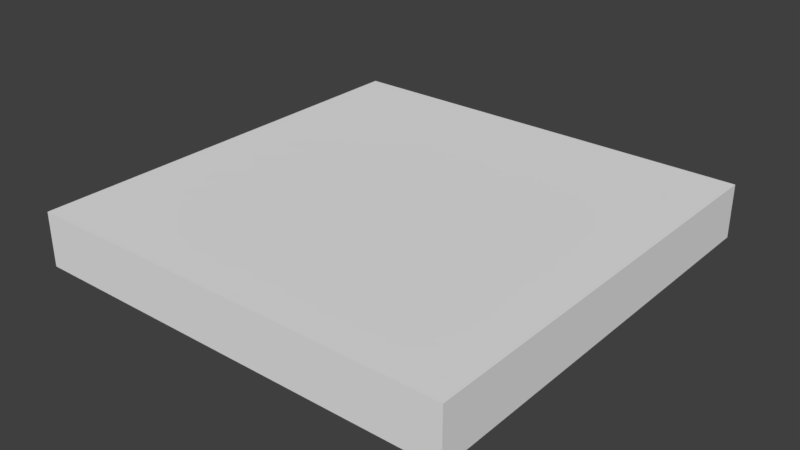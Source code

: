 # Source: Rectangle.blend  (saved by Blender 2.78.0; exported with 4.5.12 LTS)
import bpy
from mathutils import Matrix  # noqa: F401  (used for matrix-valued properties, if any)

bpy.ops.wm.read_factory_settings(use_empty=True)
scene = bpy.context.scene
scene.name = 'Scene'

# ---- collections
col_collection_1 = bpy.data.collections.new('Collection 1'); scene.collection.children.link(col_collection_1)

# ---- world
world_world_001 = bpy.data.worlds.new('World.001'); scene.world = world_world_001
world_world_001.use_nodes = True; world_world_001.node_tree.nodes.clear()
_N = world_world_001.node_tree.nodes; _L = world_world_001.node_tree.links
n0 = _N.new('ShaderNodeOutputWorld'); n0.name = 'World Output'; n0.location = (300, 300)
n1 = _N.new('ShaderNodeBackground'); n1.name = 'Background'; n1.location = (10, 300)
n1.inputs[0].default_value = (0.05, 0.05, 0.05, 1.0)
_L.new(n1.outputs[0], n0.inputs[0])
n0.is_active_output = True
world_world_001.use_sun_shadow = False
world_world_001.sun_shadow_jitter_overblur = 0.0
world_world_001.cycles.sampling_method = 'MANUAL'

# ---- meshes
me_rectangle = bpy.data.meshes.new('Rectangle')
me_rectangle.from_pydata([(-1.0, -1.0, 0.0), (1.0, -1.0, 0.0), (-1.0, 1.0, 0.0), (1.0, 1.0, 0.0), (-1.0, -1.0, 0.0), (1.0, -1.0, 0.0), (-1.0, 1.0, 0.0), (1.0, 1.0, 0.0), (-1.0, -1.0, 0.25), (1.0, -1.0, 0.25), (-1.0, 1.0, 0.25), (1.0, 1.0, 0.25)], [], [(0, 2, 3, 1), (7, 6, 10, 11), (1, 3, 7, 5), (2, 0, 4, 6), (3, 2, 6, 7), (0, 1, 5, 4), (8, 9, 11, 10), (4, 5, 9, 8), (5, 7, 11, 9), (6, 4, 8, 10)])
me_rectangle.use_remesh_preserve_volume = False
me_rectangle.use_remesh_preserve_attributes = False
me_rectangle.use_mirror_vertex_groups = False
me_rectangle.update()

# ---- objects
ob_rectangle = bpy.data.objects.new('Rectangle', me_rectangle)

# ---- transforms, parenting, visibility, modifiers, constraints
ob_rectangle.location = (0.0, 0.0, 0.0)
ob_rectangle.lineart.crease_threshold = 0.0

# ---- collection membership
col_collection_1.objects.link(ob_rectangle)

# ---- scene / render settings (as saved in the file)
scene.frame_start = 1; scene.frame_end = 250; scene.frame_set(1)
scene.render.engine = 'CYCLES'
scene.render.resolution_percentage = 50
scene.render.dither_intensity = 0.0
scene.cycles.use_denoising = False
scene.cycles.samples = 4
scene.cycles.sampling_pattern = 'TABULATED_SOBOL'
scene.cycles.light_sampling_threshold = 0.0
scene.cycles.use_adaptive_sampling = False
scene.cycles.use_light_tree = False
scene.cycles.blur_glossy = 0.0
scene.cycles.sample_clamp_indirect = 3.0
scene.view_settings.view_transform = 'Standard'
bpy.context.view_layer.update()

# ---- added for rendering (the .blend has no active camera and no usable light): camera, sun
cam_auto = bpy.data.cameras.new('AutoCamera')
cam_auto.lens = 50.0
cam_auto.sensor_width = 36.0
cam_auto.clip_end = 1000.0
ob_auto_camera = bpy.data.objects.new('AutoCamera', cam_auto)
scene.collection.objects.link(ob_auto_camera)
ob_auto_camera.location = (2.62713, -3.15256, 2.22671)
ob_auto_camera.rotation_euler = (1.09748, -7.21219e-08, 0.694738)
scene.camera = ob_auto_camera
light_auto_sun = bpy.data.lights.new('AutoSun', 'SUN')
light_auto_sun.energy = 3.0
light_auto_sun.angle = 0.0523599
ob_auto_sun = bpy.data.objects.new('AutoSun', light_auto_sun)
scene.collection.objects.link(ob_auto_sun)
ob_auto_sun.rotation_euler = (0.872665, 0.174533, 0.523599)
bpy.context.view_layer.update()
